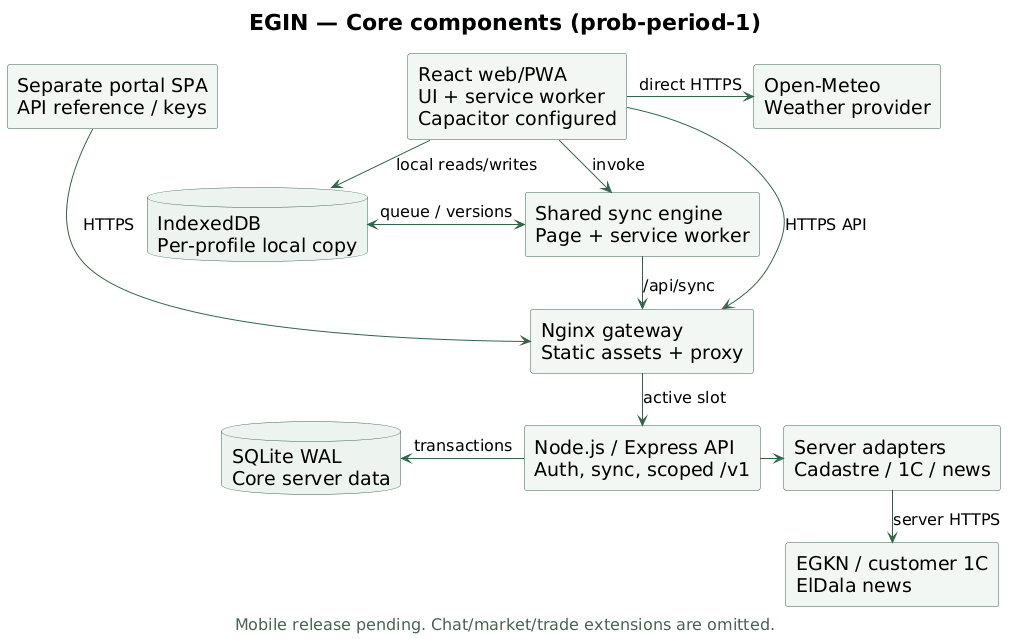

The diagram above was rendered by PlantUML. Its source (embedded in the PNG):
@startuml EGIN_Concise_Components
title EGIN — Core components (prob-period-1)
top to bottom direction
skinparam defaultFontName Arial
skinparam defaultFontSize 19
skinparam titleFontSize 22
skinparam ArrowFontSize 16
skinparam footerFontSize 16
skinparam footerFontColor #496353
skinparam shadowing false
skinparam componentStyle rectangle
skinparam nodesep 24
skinparam ranksep 28
skinparam ArrowColor #316548
skinparam componentBackgroundColor #F3F7F4
skinparam componentBorderColor #316548
skinparam databaseBackgroundColor #EDF4EF
skinparam databaseBorderColor #316548
component "Separate portal SPA\nAPI reference / keys" as portal
component "React web/PWA\nUI + service worker\nCapacitor configured" as ui
component "Open-Meteo\nWeather provider" as weather
database "IndexedDB\nPer-profile local copy" as local
component "Shared sync engine\nPage + service worker" as sync
component "Nginx gateway\nStatic assets + proxy" as gateway
component "Node.js / Express API\nAuth, sync, scoped /v1" as api
database "SQLite WAL\nCore server data" as db
component "Server adapters\nCadastre / 1C / news" as adapters
component "EGKN / customer 1C\nElDala news" as providers
portal -[hidden]right-> ui
ui -right-> weather : direct HTTPS
ui -down-> local : local reads/writes
local <-right-> sync : queue / versions
ui --> sync : invoke
portal -down-> gateway : HTTPS
sync -down-> gateway : /api/sync
ui --> gateway : HTTPS API
gateway -down-> api : active slot
api -left-> db : transactions
api -right-> adapters
adapters -down-> providers : server HTTPS
footer Mobile release pending. Chat/market/trade extensions are omitted.
@enduml